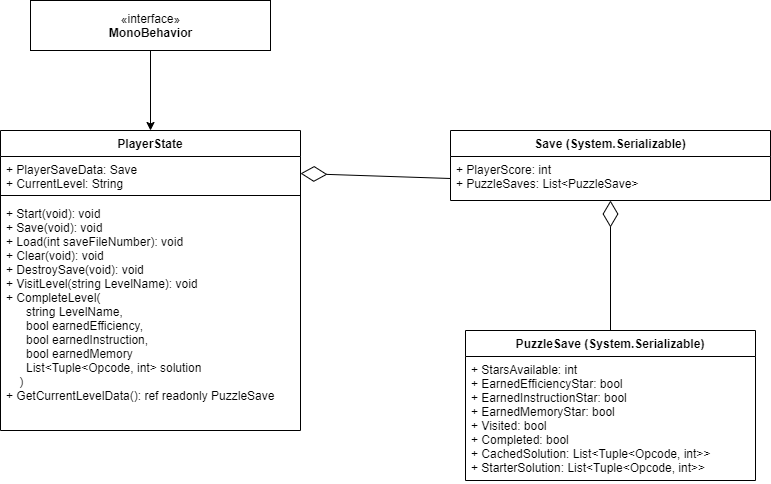

The diagram above was exported from draw.io. Its source (the exported page's mxGraphModel, read from the mxfile embedded in the PNG):
<mxGraphModel dx="1408" dy="808" grid="1" gridSize="10" guides="1" tooltips="1" connect="1" arrows="1" fold="1" page="1" pageScale="1" pageWidth="827" pageHeight="1169" math="0" shadow="0">
  <root>
    <mxCell id="WIyWlLk6GJQsqaUBKTNV-0" />
    <mxCell id="WIyWlLk6GJQsqaUBKTNV-1" parent="WIyWlLk6GJQsqaUBKTNV-0" />
    <mxCell id="jphRdkb6rw65_Xajjij_-0" value="Save (System.Serializable)" style="swimlane;fontStyle=1;align=center;verticalAlign=top;childLayout=stackLayout;horizontal=1;startSize=26;horizontalStack=0;resizeParent=1;resizeParentMax=0;resizeLast=0;collapsible=1;marginBottom=0;" vertex="1" parent="WIyWlLk6GJQsqaUBKTNV-1">
      <mxGeometry x="490" y="170" width="320" height="70" as="geometry" />
    </mxCell>
    <mxCell id="jphRdkb6rw65_Xajjij_-1" value="+ PlayerScore: int&#10;+ PuzzleSaves: List&lt;PuzzleSave&gt; &#10;" style="text;strokeColor=none;fillColor=none;align=left;verticalAlign=top;spacingLeft=4;spacingRight=4;overflow=hidden;rotatable=0;points=[[0,0.5],[1,0.5]];portConstraint=eastwest;" vertex="1" parent="jphRdkb6rw65_Xajjij_-0">
      <mxGeometry y="26" width="320" height="44" as="geometry" />
    </mxCell>
    <mxCell id="jphRdkb6rw65_Xajjij_-4" value="PuzzleSave (System.Serializable)" style="swimlane;fontStyle=1;align=center;verticalAlign=top;childLayout=stackLayout;horizontal=1;startSize=26;horizontalStack=0;resizeParent=1;resizeParentMax=0;resizeLast=0;collapsible=1;marginBottom=0;" vertex="1" parent="WIyWlLk6GJQsqaUBKTNV-1">
      <mxGeometry x="505" y="370" width="290" height="150" as="geometry" />
    </mxCell>
    <mxCell id="jphRdkb6rw65_Xajjij_-5" value="+ StarsAvailable: int&#10;+ EarnedEfficiencyStar: bool&#10;+ EarnedInstructionStar: bool&#10;+ EarnedMemoryStar: bool&#10;+ Visited: bool&#10;+ Completed: bool&#10;+ CachedSolution: List&lt;Tuple&lt;Opcode, int&gt;&gt;&#10;+ StarterSolution: List&lt;Tuple&lt;Opcode, int&gt;&gt;" style="text;strokeColor=none;fillColor=none;align=left;verticalAlign=top;spacingLeft=4;spacingRight=4;overflow=hidden;rotatable=0;points=[[0,0.5],[1,0.5]];portConstraint=eastwest;" vertex="1" parent="jphRdkb6rw65_Xajjij_-4">
      <mxGeometry y="26" width="290" height="124" as="geometry" />
    </mxCell>
    <mxCell id="jphRdkb6rw65_Xajjij_-9" value="" style="endArrow=diamondThin;endFill=0;endSize=24;html=1;exitX=0.5;exitY=0;exitDx=0;exitDy=0;" edge="1" parent="WIyWlLk6GJQsqaUBKTNV-1" source="jphRdkb6rw65_Xajjij_-4" target="jphRdkb6rw65_Xajjij_-1">
      <mxGeometry width="160" relative="1" as="geometry">
        <mxPoint x="40" y="260" as="sourcePoint" />
        <mxPoint x="840" y="330" as="targetPoint" />
      </mxGeometry>
    </mxCell>
    <mxCell id="jphRdkb6rw65_Xajjij_-10" value="PlayerState" style="swimlane;fontStyle=1;align=center;verticalAlign=top;childLayout=stackLayout;horizontal=1;startSize=26;horizontalStack=0;resizeParent=1;resizeParentMax=0;resizeLast=0;collapsible=1;marginBottom=0;" vertex="1" parent="WIyWlLk6GJQsqaUBKTNV-1">
      <mxGeometry x="40" y="170" width="300" height="300" as="geometry" />
    </mxCell>
    <mxCell id="jphRdkb6rw65_Xajjij_-11" value="+ PlayerSaveData: Save&#10;+ CurrentLevel: String" style="text;strokeColor=none;fillColor=none;align=left;verticalAlign=top;spacingLeft=4;spacingRight=4;overflow=hidden;rotatable=0;points=[[0,0.5],[1,0.5]];portConstraint=eastwest;" vertex="1" parent="jphRdkb6rw65_Xajjij_-10">
      <mxGeometry y="26" width="300" height="34" as="geometry" />
    </mxCell>
    <mxCell id="jphRdkb6rw65_Xajjij_-12" value="" style="line;strokeWidth=1;fillColor=none;align=left;verticalAlign=middle;spacingTop=-1;spacingLeft=3;spacingRight=3;rotatable=0;labelPosition=right;points=[];portConstraint=eastwest;" vertex="1" parent="jphRdkb6rw65_Xajjij_-10">
      <mxGeometry y="60" width="300" height="10" as="geometry" />
    </mxCell>
    <mxCell id="jphRdkb6rw65_Xajjij_-13" value="+ Start(void): void&#10;+ Save(void): void&#10;+ Load(int saveFileNumber): void&#10;+ Clear(void): void&#10;+ DestroySave(void): void&#10;+ VisitLevel(string LevelName): void&#10;+ CompleteLevel(&#10;      string LevelName, &#10;      bool earnedEfficiency, &#10;      bool earnedInstruction, &#10;      bool earnedMemory&#10;      List&lt;Tuple&lt;Opcode, int&gt; solution&#10;    )&#10;+ GetCurrentLevelData(): ref readonly PuzzleSave&#10;" style="text;strokeColor=none;fillColor=none;align=left;verticalAlign=top;spacingLeft=4;spacingRight=4;overflow=hidden;rotatable=0;points=[[0,0.5],[1,0.5]];portConstraint=eastwest;" vertex="1" parent="jphRdkb6rw65_Xajjij_-10">
      <mxGeometry y="70" width="300" height="230" as="geometry" />
    </mxCell>
    <mxCell id="jphRdkb6rw65_Xajjij_-14" value="" style="endArrow=diamondThin;endFill=0;endSize=24;html=1;entryX=1;entryY=0.5;entryDx=0;entryDy=0;exitX=0;exitY=0.5;exitDx=0;exitDy=0;" edge="1" parent="WIyWlLk6GJQsqaUBKTNV-1" source="jphRdkb6rw65_Xajjij_-1" target="jphRdkb6rw65_Xajjij_-11">
      <mxGeometry width="160" relative="1" as="geometry">
        <mxPoint x="40" y="530" as="sourcePoint" />
        <mxPoint x="200" y="530" as="targetPoint" />
      </mxGeometry>
    </mxCell>
    <mxCell id="jphRdkb6rw65_Xajjij_-19" style="edgeStyle=orthogonalEdgeStyle;rounded=0;orthogonalLoop=1;jettySize=auto;html=1;exitX=0.5;exitY=1;exitDx=0;exitDy=0;entryX=0.5;entryY=0;entryDx=0;entryDy=0;" edge="1" parent="WIyWlLk6GJQsqaUBKTNV-1" source="jphRdkb6rw65_Xajjij_-18" target="jphRdkb6rw65_Xajjij_-10">
      <mxGeometry relative="1" as="geometry" />
    </mxCell>
    <mxCell id="jphRdkb6rw65_Xajjij_-18" value="«interface»&lt;br&gt;&lt;b&gt;MonoBehavior&lt;/b&gt;" style="html=1;" vertex="1" parent="WIyWlLk6GJQsqaUBKTNV-1">
      <mxGeometry x="70" y="40" width="240" height="50" as="geometry" />
    </mxCell>
  </root>
</mxGraphModel>